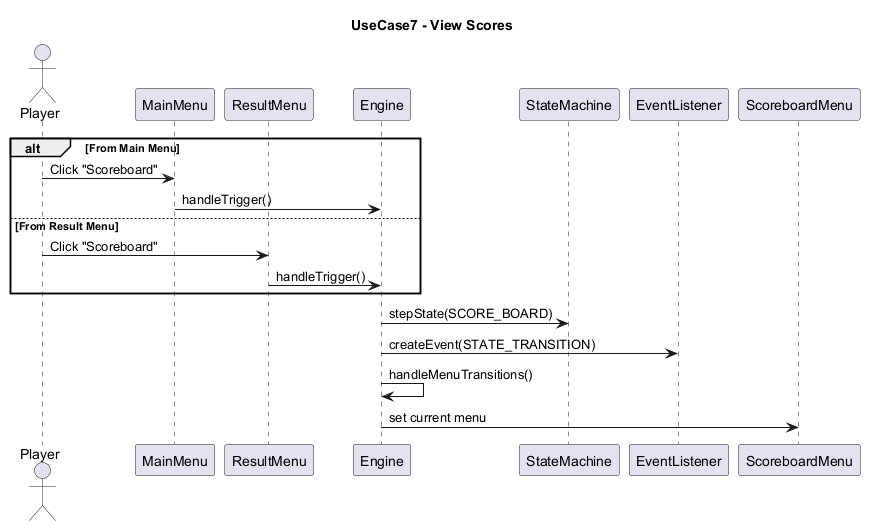

The diagram above was rendered by PlantUML. Its source (embedded in the PNG):
@startuml
title UseCase7 - View Scores

actor Player

participant MainMenu
participant ResultMenu
participant Engine
participant StateMachine
participant EventListener
participant ScoreboardMenu

alt From Main Menu
    Player -> MainMenu : Click "Scoreboard"
    MainMenu -> Engine : handleTrigger()

else From Result Menu
    Player -> ResultMenu : Click "Scoreboard"
    ResultMenu -> Engine : handleTrigger()
end

Engine -> StateMachine : stepState(SCORE_BOARD)
Engine -> EventListener : createEvent(STATE_TRANSITION)

Engine -> Engine : handleMenuTransitions()
Engine -> ScoreboardMenu : set current menu

@enduml